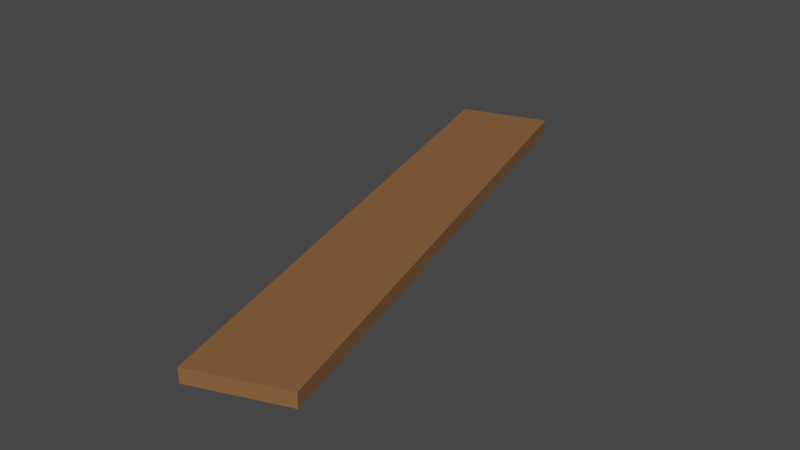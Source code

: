 # Source: d8_armaduraponte.blend  (saved by Blender 3.4.6; exported with 4.5.12 LTS)
import bpy
from mathutils import Matrix  # noqa: F401  (used for matrix-valued properties, if any)

bpy.ops.wm.read_factory_settings(use_empty=True)
scene = bpy.context.scene
scene.name = 'Scene'

# ---- collections
col_terreno_caverna = bpy.data.collections.new('terreno caverna'); scene.collection.children.link(col_terreno_caverna)

# ---- materials (node trees are filled in below, after node groups)
mat_corda_001 = bpy.data.materials.new('corda.001')
mat_corda_001.use_transparent_shadow = False

# ---- material node trees
mat_corda_001.use_nodes = True; mat_corda_001.node_tree.nodes.clear()
_N = mat_corda_001.node_tree.nodes; _L = mat_corda_001.node_tree.links
n0 = _N.new('ShaderNodeBsdfPrincipled'); n0.name = 'Principled BSDF'; n0.location = (10, 300)
n0.distribution = 'GGX'
n0.subsurface_method = 'RANDOM_WALK_SKIN'
n0.inputs[0].default_value = (0.2462, 0.1123, 0.0425, 1.0)
n0.inputs[3].default_value = 1.45
n0.inputs[27].default_value = (0.0, 0.0, 0.0, 1.0)
n0.inputs[28].default_value = 1.0
n1 = _N.new('ShaderNodeOutputMaterial'); n1.name = 'Material Output'; n1.location = (300, 300)
_L.new(n0.outputs[0], n1.inputs[0])
n1.is_active_output = True

# ---- world
world_world = bpy.data.worlds.new('World'); scene.world = world_world
world_world.use_nodes = True; world_world.node_tree.nodes.clear()
_N = world_world.node_tree.nodes; _L = world_world.node_tree.links
n0 = _N.new('ShaderNodeOutputWorld'); n0.name = 'World Output'; n0.location = (300, 300)
n1 = _N.new('ShaderNodeBackground'); n1.name = 'Background'; n1.location = (10, 300)
n1.inputs[0].default_value = (0.05088, 0.05088, 0.05088, 1.0)
_L.new(n1.outputs[0], n0.inputs[0])
n0.is_active_output = True
world_world.color = (0.05088, 0.05088, 0.05088)
world_world.use_sun_shadow = False
world_world.sun_shadow_jitter_overblur = 0.0

# ---- meshes
me_cube_022 = bpy.data.meshes.new('Cube.022')
me_cube_022.from_pydata([(-7.513, -61.66, 1.566), (-7.513, -61.66, -1.566), (6.417, -60.02, 1.566), (6.417, -60.02, -1.566), (-6.405, 60.54, 1.566), (-6.405, 60.54, -1.566), (7.501, 61.14, 1.566), (7.501, 61.14, -1.566)], [], [(0, 2, 6, 4), (4, 6, 7, 5), (2, 3, 7, 6), (3, 1, 5, 7), (1, 0, 4, 5), (1, 3, 2, 0)])
_uv = me_cube_022.uv_layers.new(name='UVMap')
_uv.uv.foreach_set('vector', [0.3907, 0.0, 0.3794, 0.375, 0.3794, 0.375, 0.3907, 0.0, 0.3907, 0.0, 0.3794, 0.375, 0.3794, 0.375, 0.3907, 0.0, 0.3794, 0.375, 0.3794, 0.375, 0.3794, 0.375, 0.3794, 0.375, 0.3794, 0.375, 0.3907, 0.0, 0.3907, 0.0, 0.3794, 0.375, 0.0, 0.0, 0.0, 0.0, 0.0, 0.0, 0.0, 0.0, 0.3907, 0.0, 0.3794, 0.375, 0.3794, 0.375, 0.3907, 0.0])
me_cube_022.materials.append(mat_corda_001)
me_cube_022.update()
arm_armature_017 = bpy.data.armatures.new('Armature.017')  # bones are not reproduced

# ---- objects
ob_d8_armaduraponte = bpy.data.objects.new('d8 armaduraponte', arm_armature_017)
ob_d8_ponte = bpy.data.objects.new('d8 ponte', me_cube_022)

# ---- transforms, parenting, visibility, modifiers, constraints
ob_d8_armaduraponte.location = (-42.19, -422.9, -8.541)
ob_d8_armaduraponte.rotation_euler = (-1.571, -0.0, 0.322)
ob_d8_armaduraponte.scale = (51.69, 51.69, 51.69)
ob_d8_ponte.parent = ob_d8_armaduraponte
ob_d8_ponte.matrix_parent_inverse = Matrix(((0.01835, 0.006122, 2.634e-17, 3.363), (2.676e-10, -8.022e-10, -0.01935, -0.1652), (-0.006122, 0.01835, -8.456e-10, 7.503), (-0.0, -0.0, 0.0, 1.0)))
ob_d8_ponte.location = (-40.56, -425.9, -10.11)
ob_d8_ponte.rotation_euler = (0.0, -0.0, 0.2802)
ob_d8_ponte.scale = (1.474, 1.009, 1.0)
_vg = ob_d8_ponte.vertex_groups.new(name='Bone')
_vg.add([0, 1, 2, 3, 4, 5, 6, 7], 1.0, 'REPLACE')
_m = ob_d8_ponte.modifiers.new('Armature', 'ARMATURE')
_m.object = ob_d8_armaduraponte

# ---- collection membership
col_terreno_caverna.objects.link(ob_d8_armaduraponte)
col_terreno_caverna.objects.link(ob_d8_ponte)

# ---- scene / render settings (as saved in the file)
scene.frame_start = 1; scene.frame_end = 90; scene.frame_set(0)
scene.render.engine = 'BLENDER_EEVEE_NEXT'
scene.cycles.sampling_pattern = 'TABULATED_SOBOL'
scene.cycles.use_light_tree = False
scene.view_settings.view_transform = 'Filmic'
bpy.context.view_layer.update()

# ---- added for rendering (the .blend has no active camera and no usable light): camera, sun
cam_auto = bpy.data.cameras.new('AutoCamera')
cam_auto.lens = 50.0
cam_auto.sensor_width = 36.0
cam_auto.clip_end = 2223.9
ob_auto_camera = bpy.data.objects.new('AutoCamera', cam_auto)
scene.collection.objects.link(ob_auto_camera)
ob_auto_camera.location = (86.22, -578.179, 91.2659)
ob_auto_camera.rotation_euler = (1.09748, -7.21219e-08, 0.694738)
scene.camera = ob_auto_camera
light_auto_sun = bpy.data.lights.new('AutoSun', 'SUN')
light_auto_sun.energy = 3.0
light_auto_sun.angle = 0.0523599
ob_auto_sun = bpy.data.objects.new('AutoSun', light_auto_sun)
scene.collection.objects.link(ob_auto_sun)
ob_auto_sun.rotation_euler = (0.872665, 0.174533, 0.523599)
bpy.context.view_layer.update()
